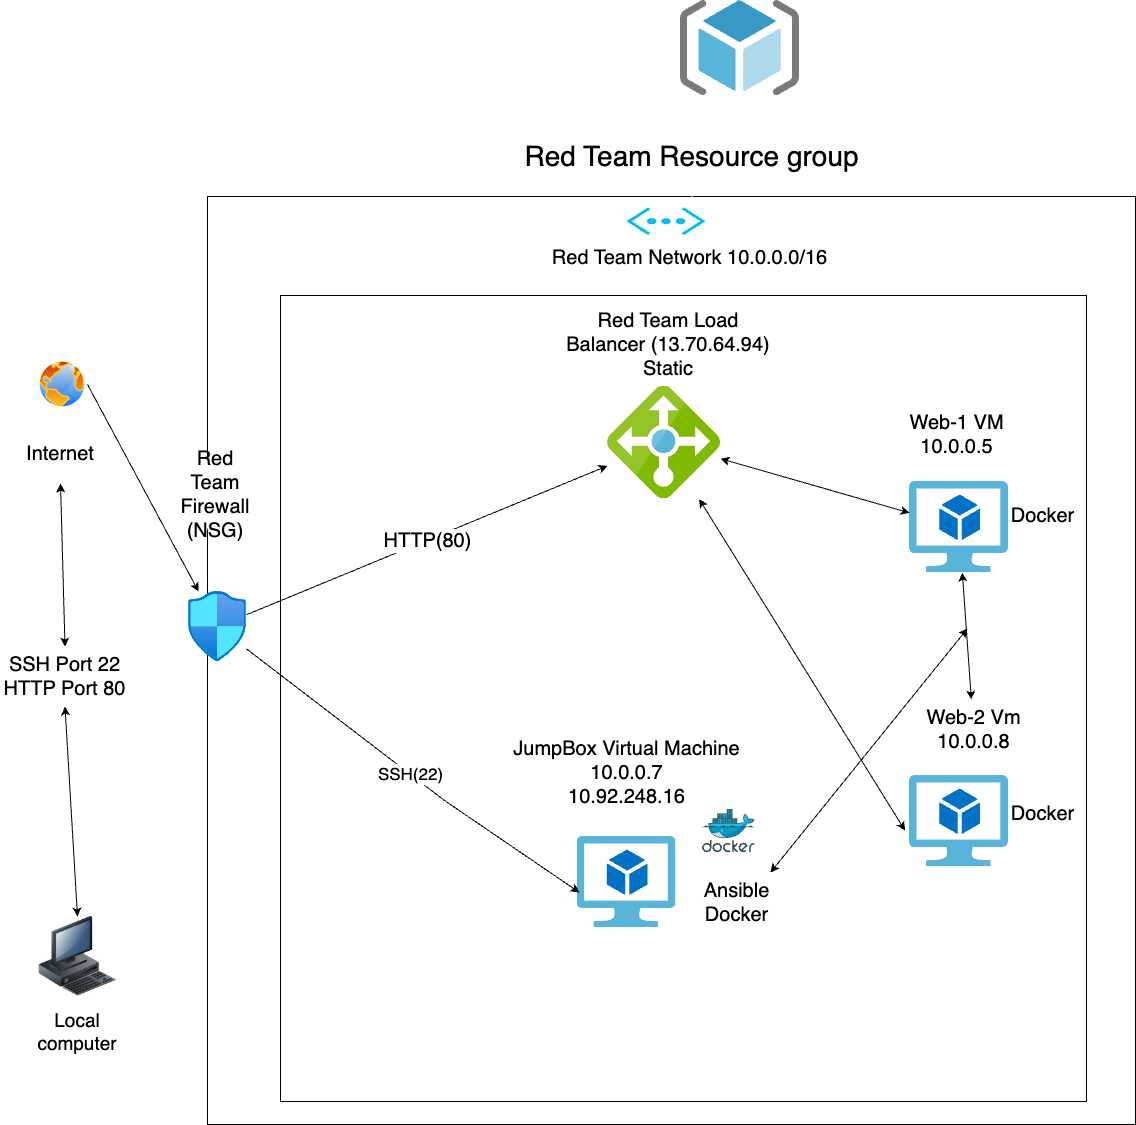

The diagram above was exported from draw.io. Its source (the exported page's mxGraphModel, read from the mxfile embedded in the PNG):
<mxGraphModel dx="3770" dy="2811" grid="0" gridSize="10" guides="1" tooltips="1" connect="1" arrows="1" fold="1" page="1" pageScale="1" pageWidth="850" pageHeight="1100" background="#ffffff" math="0" shadow="0">
  <root>
    <mxCell id="0" />
    <mxCell id="1" parent="0" />
    <mxCell id="znzUGr2UWtTlyXGTAmqP-40" value="" style="rounded=0;whiteSpace=wrap;html=1;direction=south;" parent="1" vertex="1">
      <mxGeometry x="858" y="183" width="178" height="575" as="geometry" />
    </mxCell>
    <mxCell id="znzUGr2UWtTlyXGTAmqP-2" value="" style="image;html=1;image=img/lib/clip_art/computers/Workstation_128x128.png" parent="1" vertex="1">
      <mxGeometry x="20" y="756" width="80" height="80" as="geometry" />
    </mxCell>
    <mxCell id="znzUGr2UWtTlyXGTAmqP-3" value="&lt;font style=&quot;font-size: 19px;&quot;&gt;Local computer&lt;/font&gt;" style="whiteSpace=wrap;html=1;strokeColor=none;" parent="1" vertex="1">
      <mxGeometry y="841" width="120" height="60" as="geometry" />
    </mxCell>
    <mxCell id="znzUGr2UWtTlyXGTAmqP-5" value="&lt;span style=&quot;font-size: 20px;&quot;&gt;SSH Port 22&lt;/span&gt;&lt;div&gt;&lt;span style=&quot;font-size: 20px;&quot;&gt;HTTP Port 80&lt;/span&gt;&lt;/div&gt;" style="whiteSpace=wrap;html=1;strokeColor=none;" parent="1" vertex="1">
      <mxGeometry x="-17" y="486" width="129" height="60" as="geometry" />
    </mxCell>
    <mxCell id="znzUGr2UWtTlyXGTAmqP-7" value="" style="image;aspect=fixed;perimeter=ellipsePerimeter;html=1;align=center;shadow=0;dashed=0;spacingTop=3;image=img/lib/active_directory/internet_globe.svg;" parent="1" vertex="1">
      <mxGeometry x="20" y="199" width="50" height="50" as="geometry" />
    </mxCell>
    <mxCell id="znzUGr2UWtTlyXGTAmqP-8" value="&lt;font style=&quot;font-size: 20px;&quot;&gt;Internet&lt;/font&gt;" style="whiteSpace=wrap;html=1;strokeColor=none;" parent="1" vertex="1">
      <mxGeometry x="-16.9966666666665" y="263" width="120" height="60" as="geometry" />
    </mxCell>
    <mxCell id="znzUGr2UWtTlyXGTAmqP-9" value="" style="endArrow=classic;startArrow=classic;html=1;rounded=0;entryX=0.5;entryY=1;entryDx=0;entryDy=0;exitX=0.5;exitY=0;exitDx=0;exitDy=0;" parent="1" source="znzUGr2UWtTlyXGTAmqP-5" target="znzUGr2UWtTlyXGTAmqP-8" edge="1">
      <mxGeometry width="50" height="50" relative="1" as="geometry">
        <mxPoint x="18" y="417" as="sourcePoint" />
        <mxPoint x="68" y="367" as="targetPoint" />
      </mxGeometry>
    </mxCell>
    <mxCell id="znzUGr2UWtTlyXGTAmqP-11" value="" style="endArrow=classic;startArrow=classic;html=1;rounded=0;entryX=0.5;entryY=0;entryDx=0;entryDy=0;exitX=0.5;exitY=1;exitDx=0;exitDy=0;" parent="1" source="znzUGr2UWtTlyXGTAmqP-5" target="znzUGr2UWtTlyXGTAmqP-2" edge="1">
      <mxGeometry width="50" height="50" relative="1" as="geometry">
        <mxPoint x="87" y="489" as="sourcePoint" />
        <mxPoint x="137" y="439" as="targetPoint" />
      </mxGeometry>
    </mxCell>
    <mxCell id="znzUGr2UWtTlyXGTAmqP-12" value="" style="whiteSpace=wrap;html=1;aspect=fixed;" parent="1" vertex="1">
      <mxGeometry x="190" y="36" width="928" height="928" as="geometry" />
    </mxCell>
    <mxCell id="znzUGr2UWtTlyXGTAmqP-13" value="&lt;font style=&quot;font-size: 28px;&quot;&gt;Red Team Resource group&lt;/font&gt;" style="rhombus;whiteSpace=wrap;html=1;strokeColor=none;" parent="1" vertex="1">
      <mxGeometry x="499" y="-44" width="351.33" height="80" as="geometry" />
    </mxCell>
    <mxCell id="znzUGr2UWtTlyXGTAmqP-14" value="&lt;font style=&quot;font-size: 20px;&quot;&gt;Red Team Network 10.0.0.0/16&lt;/font&gt;&lt;div style=&quot;font-size: 20px;&quot;&gt;&lt;br&gt;&lt;/div&gt;" style="rhombus;whiteSpace=wrap;html=1;strokeColor=none;" parent="1" vertex="1">
      <mxGeometry x="457" y="69" width="431" height="80" as="geometry" />
    </mxCell>
    <mxCell id="znzUGr2UWtTlyXGTAmqP-15" value="" style="whiteSpace=wrap;html=1;aspect=fixed;" parent="1" vertex="1">
      <mxGeometry x="263" y="135" width="806" height="806" as="geometry" />
    </mxCell>
    <mxCell id="znzUGr2UWtTlyXGTAmqP-17" value="" style="image;sketch=0;aspect=fixed;html=1;points=[];align=center;fontSize=12;image=img/lib/mscae/Load_Balancer_feature.svg;" parent="1" vertex="1">
      <mxGeometry x="590" y="225.5" width="113" height="113" as="geometry" />
    </mxCell>
    <mxCell id="znzUGr2UWtTlyXGTAmqP-18" value="" style="image;aspect=fixed;html=1;points=[];align=center;fontSize=12;image=img/lib/azure2/networking/Network_Security_Groups.svg;" parent="1" vertex="1">
      <mxGeometry x="171" y="431" width="58" height="70.43" as="geometry" />
    </mxCell>
    <mxCell id="znzUGr2UWtTlyXGTAmqP-21" value="" style="image;sketch=0;aspect=fixed;html=1;points=[];align=center;fontSize=12;image=img/lib/mscae/Virtual_Machine_2.svg;" parent="1" vertex="1">
      <mxGeometry x="559.5" y="676" width="99" height="91.08" as="geometry" />
    </mxCell>
    <mxCell id="znzUGr2UWtTlyXGTAmqP-22" value="" style="image;sketch=0;aspect=fixed;html=1;points=[];align=center;fontSize=12;image=img/lib/mscae/Virtual_Machine_2.svg;" parent="1" vertex="1">
      <mxGeometry x="892" y="615" width="99" height="91.08" as="geometry" />
    </mxCell>
    <mxCell id="znzUGr2UWtTlyXGTAmqP-23" value="" style="image;sketch=0;aspect=fixed;html=1;points=[];align=center;fontSize=12;image=img/lib/mscae/Virtual_Machine_2.svg;" parent="1" vertex="1">
      <mxGeometry x="892" y="321" width="99" height="91.08" as="geometry" />
    </mxCell>
    <mxCell id="znzUGr2UWtTlyXGTAmqP-24" value="&lt;font style=&quot;font-size: 20px;&quot;&gt;Red Team Firewall&lt;/font&gt;&lt;div style=&quot;font-size: 20px;&quot;&gt;(NSG)&lt;/div&gt;" style="rhombus;whiteSpace=wrap;html=1;strokeColor=none;" parent="1" vertex="1">
      <mxGeometry x="171" y="285" width="54" height="98" as="geometry" />
    </mxCell>
    <mxCell id="znzUGr2UWtTlyXGTAmqP-25" value="&lt;font style=&quot;font-size: 20px;&quot;&gt;Red Team Load Balancer (13.70.64.94)&lt;/font&gt;&lt;div&gt;&lt;font style=&quot;font-size: 20px;&quot;&gt;Static&lt;/font&gt;&lt;/div&gt;" style="whiteSpace=wrap;html=1;strokeColor=none;" parent="1" vertex="1">
      <mxGeometry x="547" y="145" width="208" height="78" as="geometry" />
    </mxCell>
    <mxCell id="znzUGr2UWtTlyXGTAmqP-29" value="&lt;font style=&quot;font-size: 20px;&quot;&gt;JumpBox Virtual Machine&lt;/font&gt;&lt;div style=&quot;font-size: 20px;&quot;&gt;10.0.0.7&lt;/div&gt;&lt;div style=&quot;font-size: 20px;&quot;&gt;10.92.248.16&lt;/div&gt;" style="text;html=1;align=center;verticalAlign=middle;resizable=0;points=[];autosize=1;strokeColor=none;fillColor=none;" parent="1" vertex="1">
      <mxGeometry x="487" y="570" width="244" height="84" as="geometry" />
    </mxCell>
    <mxCell id="znzUGr2UWtTlyXGTAmqP-32" value="&lt;font style=&quot;font-size: 20px;&quot;&gt;Ansible&lt;/font&gt;&lt;div style=&quot;font-size: 20px;&quot;&gt;&lt;font style=&quot;font-size: 20px;&quot;&gt;Docker&lt;/font&gt;&lt;/div&gt;&lt;div style=&quot;font-size: 20px;&quot;&gt;&lt;br&gt;&lt;/div&gt;" style="text;html=1;align=center;verticalAlign=middle;resizable=0;points=[];autosize=1;strokeColor=none;fillColor=none;" parent="1" vertex="1">
      <mxGeometry x="677" y="712" width="84" height="84" as="geometry" />
    </mxCell>
    <mxCell id="znzUGr2UWtTlyXGTAmqP-33" value="&lt;font style=&quot;font-size: 20px;&quot;&gt;Web-1 VM&lt;/font&gt;&lt;div style=&quot;font-size: 20px;&quot;&gt;10.0.0.5&lt;/div&gt;&lt;div&gt;&lt;br&gt;&lt;/div&gt;" style="text;html=1;align=center;verticalAlign=middle;resizable=0;points=[];autosize=1;strokeColor=none;fillColor=none;" parent="1" vertex="1">
      <mxGeometry x="883" y="245" width="112" height="74" as="geometry" />
    </mxCell>
    <mxCell id="znzUGr2UWtTlyXGTAmqP-36" value="&lt;font style=&quot;font-size: 17px;&quot;&gt;SSH(22)&lt;/font&gt;" style="endArrow=classic;html=1;rounded=0;entryX=0.025;entryY=0.615;entryDx=0;entryDy=0;entryPerimeter=0;" parent="1" source="znzUGr2UWtTlyXGTAmqP-18" target="znzUGr2UWtTlyXGTAmqP-21" edge="1">
      <mxGeometry relative="1" as="geometry">
        <mxPoint x="446" y="309" as="sourcePoint" />
        <mxPoint x="546" y="309" as="targetPoint" />
        <Array as="points">
          <mxPoint x="427" y="640" />
        </Array>
      </mxGeometry>
    </mxCell>
    <mxCell id="znzUGr2UWtTlyXGTAmqP-38" value="&lt;font style=&quot;font-size: 20px;&quot;&gt;HTTP(80)&lt;/font&gt;" style="endArrow=classic;html=1;rounded=0;" parent="1" source="znzUGr2UWtTlyXGTAmqP-18" target="znzUGr2UWtTlyXGTAmqP-17" edge="1">
      <mxGeometry relative="1" as="geometry">
        <mxPoint x="472" y="235" as="sourcePoint" />
        <mxPoint x="572" y="235" as="targetPoint" />
      </mxGeometry>
    </mxCell>
    <mxCell id="znzUGr2UWtTlyXGTAmqP-42" value="&lt;font style=&quot;font-size: 20px;&quot;&gt;Docker&lt;/font&gt;&lt;div style=&quot;font-size: 20px;&quot;&gt;&lt;br&gt;&lt;/div&gt;" style="text;html=1;align=center;verticalAlign=middle;resizable=0;points=[];autosize=1;strokeColor=none;fillColor=none;" parent="1" vertex="1">
      <mxGeometry x="984" y="336.54" width="81" height="60" as="geometry" />
    </mxCell>
    <mxCell id="znzUGr2UWtTlyXGTAmqP-43" value="&lt;font style=&quot;font-size: 20px;&quot;&gt;Docker&lt;/font&gt;&lt;div style=&quot;font-size: 20px;&quot;&gt;&lt;br&gt;&lt;/div&gt;" style="text;html=1;align=center;verticalAlign=middle;resizable=0;points=[];autosize=1;strokeColor=none;fillColor=none;" parent="1" vertex="1">
      <mxGeometry x="984" y="635" width="81" height="60" as="geometry" />
    </mxCell>
    <mxCell id="znzUGr2UWtTlyXGTAmqP-48" value="&lt;font style=&quot;font-size: 20px;&quot;&gt;Web-2 Vm&lt;/font&gt;&lt;div style=&quot;font-size: 20px;&quot;&gt;&lt;font style=&quot;font-size: 20px;&quot;&gt;10.0.0.8&lt;/font&gt;&lt;/div&gt;" style="text;html=1;align=center;verticalAlign=middle;resizable=0;points=[];autosize=1;strokeColor=none;fillColor=none;" parent="1" vertex="1">
      <mxGeometry x="900" y="539" width="112" height="60" as="geometry" />
    </mxCell>
    <mxCell id="znzUGr2UWtTlyXGTAmqP-54" value="" style="endArrow=classic;startArrow=classic;html=1;rounded=0;" parent="1" source="znzUGr2UWtTlyXGTAmqP-48" target="znzUGr2UWtTlyXGTAmqP-23" edge="1">
      <mxGeometry width="50" height="50" relative="1" as="geometry">
        <mxPoint x="850" y="488" as="sourcePoint" />
        <mxPoint x="900" y="438" as="targetPoint" />
      </mxGeometry>
    </mxCell>
    <mxCell id="znzUGr2UWtTlyXGTAmqP-56" value="" style="endArrow=classic;startArrow=classic;html=1;rounded=0;" parent="1" source="znzUGr2UWtTlyXGTAmqP-32" edge="1">
      <mxGeometry width="50" height="50" relative="1" as="geometry">
        <mxPoint x="795" y="555" as="sourcePoint" />
        <mxPoint x="950" y="468" as="targetPoint" />
      </mxGeometry>
    </mxCell>
    <mxCell id="znzUGr2UWtTlyXGTAmqP-61" value="" style="endArrow=classic;startArrow=classic;html=1;rounded=0;" parent="1" source="znzUGr2UWtTlyXGTAmqP-17" target="znzUGr2UWtTlyXGTAmqP-23" edge="1">
      <mxGeometry width="50" height="50" relative="1" as="geometry">
        <mxPoint x="728" y="440" as="sourcePoint" />
        <mxPoint x="778" y="390" as="targetPoint" />
      </mxGeometry>
    </mxCell>
    <mxCell id="znzUGr2UWtTlyXGTAmqP-62" value="" style="endArrow=classic;startArrow=classic;html=1;rounded=0;exitX=-0.045;exitY=0.604;exitDx=0;exitDy=0;exitPerimeter=0;" parent="1" source="znzUGr2UWtTlyXGTAmqP-22" target="znzUGr2UWtTlyXGTAmqP-17" edge="1">
      <mxGeometry width="50" height="50" relative="1" as="geometry">
        <mxPoint x="658" y="535" as="sourcePoint" />
        <mxPoint x="708" y="485" as="targetPoint" />
      </mxGeometry>
    </mxCell>
    <mxCell id="znzUGr2UWtTlyXGTAmqP-64" value="" style="image;sketch=0;aspect=fixed;html=1;points=[];align=center;fontSize=12;image=img/lib/mscae/ResourceGroup.svg;" parent="1" vertex="1">
      <mxGeometry x="663" y="-160" width="119" height="95.2" as="geometry" />
    </mxCell>
    <mxCell id="znzUGr2UWtTlyXGTAmqP-66" value="" style="verticalLabelPosition=bottom;html=1;verticalAlign=top;align=center;strokeColor=none;fillColor=#00BEF2;shape=mxgraph.azure.virtual_network;pointerEvents=1;" parent="1" vertex="1">
      <mxGeometry x="609" y="47" width="79" height="27.5" as="geometry" />
    </mxCell>
    <mxCell id="znzUGr2UWtTlyXGTAmqP-67" value="" style="endArrow=classic;html=1;rounded=0;exitX=1;exitY=0.5;exitDx=0;exitDy=0;" parent="1" source="znzUGr2UWtTlyXGTAmqP-7" target="znzUGr2UWtTlyXGTAmqP-18" edge="1">
      <mxGeometry width="50" height="50" relative="1" as="geometry">
        <mxPoint x="63" y="135" as="sourcePoint" />
        <mxPoint x="113" y="85" as="targetPoint" />
      </mxGeometry>
    </mxCell>
    <mxCell id="znzUGr2UWtTlyXGTAmqP-70" value="&amp;nbsp;&lt;div&gt;&lt;br&gt;&lt;/div&gt;" style="image;sketch=0;aspect=fixed;html=1;points=[];align=center;fontSize=12;image=img/lib/mscae/Docker.svg;" parent="1" vertex="1">
      <mxGeometry x="685" y="649" width="52.71" height="43.22" as="geometry" />
    </mxCell>
  </root>
</mxGraphModel>